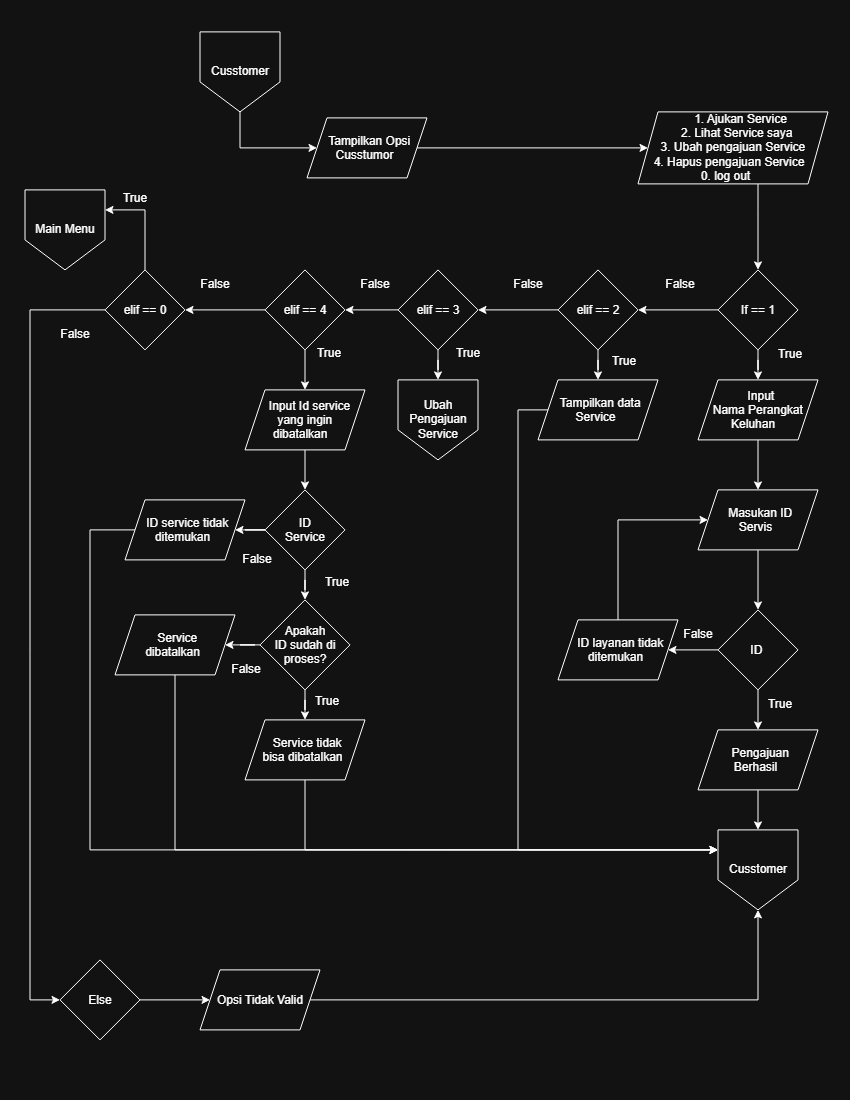

The diagram above was exported from draw.io. Its source (the exported page's mxGraphModel, read from the mxfile embedded in the PNG):
<mxGraphModel dx="1900" dy="873" grid="1" gridSize="10" guides="1" tooltips="1" connect="1" arrows="1" fold="1" page="1" pageScale="1" pageWidth="850" pageHeight="1100" math="0" shadow="0">
  <root>
    <mxCell id="0" />
    <mxCell id="1" parent="0" />
    <mxCell id="VMaboBDI1p3D4mngkCJA-3" edge="1" parent="1" source="VMaboBDI1p3D4mngkCJA-1" style="edgeStyle=orthogonalEdgeStyle;rounded=0;orthogonalLoop=1;jettySize=auto;html=1;" target="VMaboBDI1p3D4mngkCJA-2" value="">
      <mxGeometry relative="1" as="geometry">
        <Array as="points">
          <mxPoint x="240" y="148" />
        </Array>
      </mxGeometry>
    </mxCell>
    <mxCell id="VMaboBDI1p3D4mngkCJA-1" parent="1" style="shape=offPageConnector;whiteSpace=wrap;html=1;" value="Cusstomer" vertex="1">
      <mxGeometry height="80" width="80" x="200" y="32" as="geometry" />
    </mxCell>
    <mxCell id="VMaboBDI1p3D4mngkCJA-5" edge="1" parent="1" source="VMaboBDI1p3D4mngkCJA-2" style="edgeStyle=orthogonalEdgeStyle;rounded=0;orthogonalLoop=1;jettySize=auto;html=1;" target="VMaboBDI1p3D4mngkCJA-4" value="">
      <mxGeometry relative="1" as="geometry" />
    </mxCell>
    <mxCell id="VMaboBDI1p3D4mngkCJA-2" parent="1" style="shape=parallelogram;perimeter=parallelogramPerimeter;whiteSpace=wrap;html=1;shapeInside=1;fixedSize=1;" value="Tampilkan Opsi Cusstumor" vertex="1">
      <mxGeometry height="60" width="120" x="307" y="118" as="geometry" />
    </mxCell>
    <mxCell id="VMaboBDI1p3D4mngkCJA-7" edge="1" parent="1" source="VMaboBDI1p3D4mngkCJA-4" style="edgeStyle=orthogonalEdgeStyle;rounded=0;orthogonalLoop=1;jettySize=auto;html=1;entryX=0.5;entryY=0;entryDx=0;entryDy=0;" target="VMaboBDI1p3D4mngkCJA-6" value="">
      <mxGeometry relative="1" as="geometry">
        <Array as="points">
          <mxPoint x="758" y="210" />
          <mxPoint x="758" y="210" />
        </Array>
        <mxPoint x="688" y="270" as="targetPoint" />
      </mxGeometry>
    </mxCell>
    <mxCell id="VMaboBDI1p3D4mngkCJA-4" parent="1" style="shape=parallelogram;perimeter=parallelogramPerimeter;whiteSpace=wrap;html=1;shapeInside=1;fixedSize=1;" value="1. Ajukan Service&lt;br&gt;&lt;div&gt;2. Lihat Service saya&lt;br&gt;3. Ubah pengajuan Service&lt;br&gt;4. Hapus pengajuan Service&lt;br&gt;0. log out&lt;/div&gt;" vertex="1">
      <mxGeometry height="72" width="190" x="638" y="112" as="geometry" />
    </mxCell>
    <mxCell id="VMaboBDI1p3D4mngkCJA-9" edge="1" parent="1" source="VMaboBDI1p3D4mngkCJA-6" style="edgeStyle=orthogonalEdgeStyle;rounded=0;orthogonalLoop=1;jettySize=auto;html=1;" target="VMaboBDI1p3D4mngkCJA-8" value="">
      <mxGeometry relative="1" as="geometry" />
    </mxCell>
    <mxCell id="VMaboBDI1p3D4mngkCJA-24" edge="1" parent="1" source="VMaboBDI1p3D4mngkCJA-6" style="edgeStyle=orthogonalEdgeStyle;rounded=0;orthogonalLoop=1;jettySize=auto;html=1;" target="VMaboBDI1p3D4mngkCJA-23" value="">
      <mxGeometry relative="1" as="geometry" />
    </mxCell>
    <mxCell id="VMaboBDI1p3D4mngkCJA-6" parent="1" style="rhombus;whiteSpace=wrap;html=1;shapeInside=1;" value="If == 1" vertex="1">
      <mxGeometry height="80" width="80" x="718" y="270" as="geometry" />
    </mxCell>
    <mxCell id="VMaboBDI1p3D4mngkCJA-11" edge="1" parent="1" source="VMaboBDI1p3D4mngkCJA-8" style="edgeStyle=orthogonalEdgeStyle;rounded=0;orthogonalLoop=1;jettySize=auto;html=1;" target="VMaboBDI1p3D4mngkCJA-10" value="">
      <mxGeometry relative="1" as="geometry" />
    </mxCell>
    <mxCell id="VMaboBDI1p3D4mngkCJA-8" parent="1" style="shape=parallelogram;perimeter=parallelogramPerimeter;whiteSpace=wrap;html=1;shapeInside=1;fixedSize=1;" value="Input&amp;nbsp;&lt;br&gt;Nama Perangkat&lt;br&gt;Keluhan" vertex="1">
      <mxGeometry height="60" width="120" x="698" y="380" as="geometry" />
    </mxCell>
    <mxCell id="VMaboBDI1p3D4mngkCJA-14" edge="1" parent="1" source="VMaboBDI1p3D4mngkCJA-10" style="edgeStyle=orthogonalEdgeStyle;rounded=0;orthogonalLoop=1;jettySize=auto;html=1;" target="VMaboBDI1p3D4mngkCJA-13" value="">
      <mxGeometry relative="1" as="geometry" />
    </mxCell>
    <mxCell id="VMaboBDI1p3D4mngkCJA-10" parent="1" style="shape=parallelogram;perimeter=parallelogramPerimeter;whiteSpace=wrap;html=1;shapeInside=1;fixedSize=1;" value="Masukan ID Servis" vertex="1">
      <mxGeometry height="60" width="120" x="698" y="490" as="geometry" />
    </mxCell>
    <mxCell id="VMaboBDI1p3D4mngkCJA-12" edge="1" parent="1" source="VMaboBDI1p3D4mngkCJA-10" style="edgeStyle=orthogonalEdgeStyle;rounded=0;orthogonalLoop=1;jettySize=auto;html=1;innerLoopWaypoints=1;exitX=0.5;exitY=1;exitDx=0;exitDy=0;" target="VMaboBDI1p3D4mngkCJA-10">
      <mxGeometry relative="1" as="geometry" />
    </mxCell>
    <mxCell id="VMaboBDI1p3D4mngkCJA-16" edge="1" parent="1" source="VMaboBDI1p3D4mngkCJA-13" style="edgeStyle=orthogonalEdgeStyle;rounded=0;orthogonalLoop=1;jettySize=auto;html=1;" target="VMaboBDI1p3D4mngkCJA-15" value="">
      <mxGeometry relative="1" as="geometry" />
    </mxCell>
    <mxCell id="VMaboBDI1p3D4mngkCJA-20" edge="1" parent="1" source="VMaboBDI1p3D4mngkCJA-13" style="edgeStyle=orthogonalEdgeStyle;rounded=0;orthogonalLoop=1;jettySize=auto;html=1;" target="VMaboBDI1p3D4mngkCJA-19" value="">
      <mxGeometry relative="1" as="geometry" />
    </mxCell>
    <mxCell id="VMaboBDI1p3D4mngkCJA-13" parent="1" style="rhombus;whiteSpace=wrap;html=1;shapeInside=1;" value="ID&amp;nbsp;" vertex="1">
      <mxGeometry height="80" width="80" x="718" y="610" as="geometry" />
    </mxCell>
    <mxCell id="VMaboBDI1p3D4mngkCJA-17" edge="1" parent="1" source="VMaboBDI1p3D4mngkCJA-15" style="edgeStyle=orthogonalEdgeStyle;rounded=0;orthogonalLoop=1;jettySize=auto;html=1;exitX=0.5;exitY=0;exitDx=0;exitDy=0;entryX=0;entryY=0.5;entryDx=0;entryDy=0;" target="VMaboBDI1p3D4mngkCJA-10">
      <mxGeometry relative="1" as="geometry">
        <Array as="points">
          <mxPoint x="618" y="520" />
        </Array>
        <mxPoint x="598.2857142857142" y="510" as="targetPoint" />
      </mxGeometry>
    </mxCell>
    <mxCell id="VMaboBDI1p3D4mngkCJA-15" parent="1" style="shape=parallelogram;perimeter=parallelogramPerimeter;whiteSpace=wrap;html=1;shapeInside=1;fixedSize=1;" value="ID layanan tidak ditemukan" vertex="1">
      <mxGeometry height="60" width="120" x="558" y="620" as="geometry" />
    </mxCell>
    <mxCell id="VMaboBDI1p3D4mngkCJA-18" parent="1" style="text;html=1;whiteSpace=wrap;strokeColor=none;fillColor=none;align=center;verticalAlign=middle;rounded=0;" value="False" vertex="1">
      <mxGeometry height="30" width="60" x="668" y="620" as="geometry" />
    </mxCell>
    <mxCell id="VMaboBDI1p3D4mngkCJA-22" edge="1" parent="1" source="VMaboBDI1p3D4mngkCJA-19" style="edgeStyle=orthogonalEdgeStyle;rounded=0;orthogonalLoop=1;jettySize=auto;html=1;" target="VMaboBDI1p3D4mngkCJA-21" value="">
      <mxGeometry relative="1" as="geometry" />
    </mxCell>
    <mxCell id="VMaboBDI1p3D4mngkCJA-19" parent="1" style="shape=parallelogram;perimeter=parallelogramPerimeter;whiteSpace=wrap;html=1;shapeInside=1;fixedSize=1;" value="Pengajuan Berhasil" vertex="1">
      <mxGeometry height="60" width="120" x="698" y="730" as="geometry" />
    </mxCell>
    <mxCell id="VMaboBDI1p3D4mngkCJA-21" parent="1" style="shape=offPageConnector;whiteSpace=wrap;html=1;" value="Cusstomer" vertex="1">
      <mxGeometry height="80" width="80" x="718" y="830" as="geometry" />
    </mxCell>
    <mxCell id="VMaboBDI1p3D4mngkCJA-26" edge="1" parent="1" source="VMaboBDI1p3D4mngkCJA-23" style="edgeStyle=orthogonalEdgeStyle;rounded=0;orthogonalLoop=1;jettySize=auto;html=1;" target="VMaboBDI1p3D4mngkCJA-25" value="">
      <mxGeometry relative="1" as="geometry" />
    </mxCell>
    <mxCell id="VMaboBDI1p3D4mngkCJA-29" edge="1" parent="1" source="VMaboBDI1p3D4mngkCJA-23" style="edgeStyle=orthogonalEdgeStyle;rounded=0;orthogonalLoop=1;jettySize=auto;html=1;" target="VMaboBDI1p3D4mngkCJA-28" value="">
      <mxGeometry relative="1" as="geometry" />
    </mxCell>
    <mxCell id="VMaboBDI1p3D4mngkCJA-23" parent="1" style="rhombus;whiteSpace=wrap;html=1;shapeInside=1;" value="elif == 2" vertex="1">
      <mxGeometry height="80" width="80" x="558" y="270" as="geometry" />
    </mxCell>
    <mxCell id="VMaboBDI1p3D4mngkCJA-27" edge="1" parent="1" source="VMaboBDI1p3D4mngkCJA-25" style="edgeStyle=orthogonalEdgeStyle;rounded=0;orthogonalLoop=1;jettySize=auto;html=1;exitX=0.5;exitY=1;exitDx=0;exitDy=0;entryX=0;entryY=0.25;entryDx=0;entryDy=0;" target="VMaboBDI1p3D4mngkCJA-21">
      <mxGeometry relative="1" as="geometry">
        <Array as="points">
          <mxPoint x="598" y="410" />
          <mxPoint x="518" y="410" />
          <mxPoint x="518" y="850" />
        </Array>
      </mxGeometry>
    </mxCell>
    <mxCell id="VMaboBDI1p3D4mngkCJA-25" parent="1" style="shape=parallelogram;perimeter=parallelogramPerimeter;whiteSpace=wrap;html=1;shapeInside=1;fixedSize=1;" value="Tampilkan data Service" vertex="1">
      <mxGeometry height="60" width="120" x="538" y="380" as="geometry" />
    </mxCell>
    <mxCell id="VMaboBDI1p3D4mngkCJA-49" edge="1" parent="1" source="VMaboBDI1p3D4mngkCJA-28" style="edgeStyle=orthogonalEdgeStyle;rounded=0;orthogonalLoop=1;jettySize=auto;html=1;" target="VMaboBDI1p3D4mngkCJA-48" value="">
      <mxGeometry relative="1" as="geometry" />
    </mxCell>
    <mxCell id="WC4kO2jYcrP82IJWeG-Y-2" edge="1" parent="1" source="VMaboBDI1p3D4mngkCJA-28" style="edgeStyle=orthogonalEdgeStyle;rounded=0;orthogonalLoop=1;jettySize=auto;html=1;" target="_rXhWtzD6EnhH3NuOP91-3" value="">
      <mxGeometry relative="1" as="geometry" />
    </mxCell>
    <mxCell id="VMaboBDI1p3D4mngkCJA-28" parent="1" style="rhombus;whiteSpace=wrap;html=1;shapeInside=1;" value="elif == 3" vertex="1">
      <mxGeometry height="80" width="80" x="398" y="270" as="geometry" />
    </mxCell>
    <mxCell id="VMaboBDI1p3D4mngkCJA-48" parent="1" style="shape=offPageConnector;whiteSpace=wrap;html=1;direction=east;" value="Ubah Pengajuan Service" vertex="1">
      <mxGeometry height="80" width="80" x="398" y="380" as="geometry" />
    </mxCell>
    <mxCell id="_rXhWtzD6EnhH3NuOP91-1" edge="1" parent="1" source="_rXhWtzD6EnhH3NuOP91-3" style="edgeStyle=orthogonalEdgeStyle;rounded=0;orthogonalLoop=1;jettySize=auto;html=1;" target="_rXhWtzD6EnhH3NuOP91-5" value="">
      <mxGeometry relative="1" as="geometry" />
    </mxCell>
    <mxCell id="_rXhWtzD6EnhH3NuOP91-2" edge="1" parent="1" source="_rXhWtzD6EnhH3NuOP91-3" style="edgeStyle=orthogonalEdgeStyle;rounded=0;orthogonalLoop=1;jettySize=auto;html=1;" target="_rXhWtzD6EnhH3NuOP91-19" value="">
      <mxGeometry relative="1" as="geometry" />
    </mxCell>
    <mxCell id="_rXhWtzD6EnhH3NuOP91-3" parent="1" style="rhombus;whiteSpace=wrap;html=1;shapeInside=1;" value="elif == 4" vertex="1">
      <mxGeometry height="80" width="80" x="265" y="270" as="geometry" />
    </mxCell>
    <mxCell id="_rXhWtzD6EnhH3NuOP91-4" edge="1" parent="1" source="_rXhWtzD6EnhH3NuOP91-5" style="edgeStyle=orthogonalEdgeStyle;rounded=0;orthogonalLoop=1;jettySize=auto;html=1;" target="_rXhWtzD6EnhH3NuOP91-8" value="">
      <mxGeometry relative="1" as="geometry" />
    </mxCell>
    <mxCell id="_rXhWtzD6EnhH3NuOP91-5" parent="1" style="shape=parallelogram;perimeter=parallelogramPerimeter;whiteSpace=wrap;html=1;shapeInside=1;fixedSize=1;" value="Input Id service yang ingin dibatalkan" vertex="1">
      <mxGeometry height="60" width="120" x="245" y="390" as="geometry" />
    </mxCell>
    <mxCell id="_rXhWtzD6EnhH3NuOP91-6" edge="1" parent="1" source="_rXhWtzD6EnhH3NuOP91-8" style="edgeStyle=orthogonalEdgeStyle;rounded=0;orthogonalLoop=1;jettySize=auto;html=1;" target="_rXhWtzD6EnhH3NuOP91-9" value="">
      <mxGeometry relative="1" as="geometry" />
    </mxCell>
    <mxCell id="_rXhWtzD6EnhH3NuOP91-7" edge="1" parent="1" source="_rXhWtzD6EnhH3NuOP91-8" style="edgeStyle=orthogonalEdgeStyle;rounded=0;orthogonalLoop=1;jettySize=auto;html=1;" target="_rXhWtzD6EnhH3NuOP91-12" value="">
      <mxGeometry relative="1" as="geometry" />
    </mxCell>
    <mxCell id="_rXhWtzD6EnhH3NuOP91-8" parent="1" style="rhombus;whiteSpace=wrap;html=1;shapeInside=1;" value="ID Service" vertex="1">
      <mxGeometry height="80" width="80" x="265" y="490" as="geometry" />
    </mxCell>
    <mxCell id="jz6ZsVlhA1rfRSIueE2Y-4" edge="1" parent="1" source="_rXhWtzD6EnhH3NuOP91-9" style="edgeStyle=orthogonalEdgeStyle;rounded=0;orthogonalLoop=1;jettySize=auto;html=1;exitX=0;exitY=0.5;exitDx=0;exitDy=0;entryX=0;entryY=0.25;entryDx=0;entryDy=0;" target="VMaboBDI1p3D4mngkCJA-21">
      <mxGeometry relative="1" as="geometry">
        <Array as="points">
          <mxPoint x="90" y="530" />
          <mxPoint x="90" y="850" />
        </Array>
      </mxGeometry>
    </mxCell>
    <mxCell id="_rXhWtzD6EnhH3NuOP91-9" parent="1" style="shape=parallelogram;perimeter=parallelogramPerimeter;whiteSpace=wrap;html=1;shapeInside=1;fixedSize=1;" value="ID service tidak ditemukan" vertex="1">
      <mxGeometry height="60" width="120" x="125" y="500" as="geometry" />
    </mxCell>
    <mxCell id="_rXhWtzD6EnhH3NuOP91-10" edge="1" parent="1" source="_rXhWtzD6EnhH3NuOP91-12" style="edgeStyle=orthogonalEdgeStyle;rounded=0;orthogonalLoop=1;jettySize=auto;html=1;" target="_rXhWtzD6EnhH3NuOP91-13" value="">
      <mxGeometry relative="1" as="geometry" />
    </mxCell>
    <mxCell id="_rXhWtzD6EnhH3NuOP91-11" edge="1" parent="1" source="_rXhWtzD6EnhH3NuOP91-12" style="edgeStyle=orthogonalEdgeStyle;rounded=0;orthogonalLoop=1;jettySize=auto;html=1;" target="_rXhWtzD6EnhH3NuOP91-14" value="">
      <mxGeometry relative="1" as="geometry" />
    </mxCell>
    <mxCell id="_rXhWtzD6EnhH3NuOP91-12" parent="1" style="rhombus;whiteSpace=wrap;html=1;shapeInside=1;" value="Apakah ID sudah di proses?" vertex="1">
      <mxGeometry height="90" width="90" x="260" y="600" as="geometry" />
    </mxCell>
    <mxCell id="jz6ZsVlhA1rfRSIueE2Y-5" edge="1" parent="1" source="_rXhWtzD6EnhH3NuOP91-13" style="edgeStyle=orthogonalEdgeStyle;rounded=0;orthogonalLoop=1;jettySize=auto;html=1;exitX=0.5;exitY=1;exitDx=0;exitDy=0;entryX=0;entryY=0.25;entryDx=0;entryDy=0;" target="VMaboBDI1p3D4mngkCJA-21">
      <mxGeometry relative="1" as="geometry" />
    </mxCell>
    <mxCell id="_rXhWtzD6EnhH3NuOP91-13" parent="1" style="shape=parallelogram;perimeter=parallelogramPerimeter;whiteSpace=wrap;html=1;shapeInside=1;fixedSize=1;" value="Service tidak bisa dibatalkan" vertex="1">
      <mxGeometry height="60" width="120" x="245" y="720" as="geometry" />
    </mxCell>
    <mxCell id="jz6ZsVlhA1rfRSIueE2Y-6" edge="1" parent="1" source="_rXhWtzD6EnhH3NuOP91-14" style="edgeStyle=orthogonalEdgeStyle;rounded=0;orthogonalLoop=1;jettySize=auto;html=1;exitX=0.5;exitY=1;exitDx=0;exitDy=0;entryX=0;entryY=0.25;entryDx=0;entryDy=0;" target="VMaboBDI1p3D4mngkCJA-21">
      <mxGeometry relative="1" as="geometry" />
    </mxCell>
    <mxCell id="_rXhWtzD6EnhH3NuOP91-14" parent="1" style="shape=parallelogram;perimeter=parallelogramPerimeter;whiteSpace=wrap;html=1;shapeInside=1;fixedSize=1;" value="Service dibatalkan" vertex="1">
      <mxGeometry height="60" width="120" x="115" y="615" as="geometry" />
    </mxCell>
    <mxCell id="_rXhWtzD6EnhH3NuOP91-15" parent="1" style="text;html=1;whiteSpace=wrap;strokeColor=none;fillColor=none;align=center;verticalAlign=middle;rounded=0;" value="True" vertex="1">
      <mxGeometry height="30" width="60" x="297" y="687" as="geometry" />
    </mxCell>
    <mxCell id="_rXhWtzD6EnhH3NuOP91-16" parent="1" style="text;html=1;whiteSpace=wrap;strokeColor=none;fillColor=none;align=center;verticalAlign=middle;rounded=0;" value="False" vertex="1">
      <mxGeometry height="30" width="60" x="216" y="655" as="geometry" />
    </mxCell>
    <mxCell id="_rXhWtzD6EnhH3NuOP91-17" parent="1" style="text;html=1;whiteSpace=wrap;strokeColor=none;fillColor=none;align=center;verticalAlign=middle;rounded=0;" value="False" vertex="1">
      <mxGeometry height="30" width="60" x="227" y="545" as="geometry" />
    </mxCell>
    <mxCell id="_rXhWtzD6EnhH3NuOP91-18" parent="1" style="text;html=1;whiteSpace=wrap;strokeColor=none;fillColor=none;align=center;verticalAlign=middle;rounded=0;" value="True" vertex="1">
      <mxGeometry height="30" width="60" x="307" y="568" as="geometry" />
    </mxCell>
    <mxCell id="jz6ZsVlhA1rfRSIueE2Y-10" edge="1" parent="1" source="_rXhWtzD6EnhH3NuOP91-19" style="edgeStyle=orthogonalEdgeStyle;rounded=0;orthogonalLoop=1;jettySize=auto;html=1;exitX=0.5;exitY=0;exitDx=0;exitDy=0;entryX=1;entryY=0.25;entryDx=0;entryDy=0;" target="jz6ZsVlhA1rfRSIueE2Y-1">
      <mxGeometry relative="1" as="geometry" />
    </mxCell>
    <mxCell id="jz6ZsVlhA1rfRSIueE2Y-12" edge="1" parent="1" source="_rXhWtzD6EnhH3NuOP91-19" style="edgeStyle=orthogonalEdgeStyle;rounded=0;orthogonalLoop=1;jettySize=auto;html=1;" target="jz6ZsVlhA1rfRSIueE2Y-11" value="">
      <mxGeometry relative="1" as="geometry">
        <Array as="points">
          <mxPoint x="30" y="310.03" />
        </Array>
      </mxGeometry>
    </mxCell>
    <mxCell id="_rXhWtzD6EnhH3NuOP91-19" parent="1" style="rhombus;whiteSpace=wrap;html=1;shapeInside=1;" value="elif == 0" vertex="1">
      <mxGeometry height="80" width="80" x="105" y="270" as="geometry" />
    </mxCell>
    <mxCell id="jz6ZsVlhA1rfRSIueE2Y-1" parent="1" style="shape=offPageConnector;whiteSpace=wrap;html=1;" value="Main Menu" vertex="1">
      <mxGeometry height="80" width="80" x="25" y="190" as="geometry" />
    </mxCell>
    <mxCell id="jz6ZsVlhA1rfRSIueE2Y-25" edge="1" parent="1" source="jz6ZsVlhA1rfRSIueE2Y-11" style="edgeStyle=orthogonalEdgeStyle;rounded=0;orthogonalLoop=1;jettySize=auto;html=1;" target="jz6ZsVlhA1rfRSIueE2Y-24" value="">
      <mxGeometry relative="1" as="geometry" />
    </mxCell>
    <mxCell id="jz6ZsVlhA1rfRSIueE2Y-11" parent="1" style="rhombus;whiteSpace=wrap;html=1;shapeInside=1;" value="Else" vertex="1">
      <mxGeometry height="80" width="80" x="60" y="960" as="geometry" />
    </mxCell>
    <mxCell id="jz6ZsVlhA1rfRSIueE2Y-13" parent="1" style="text;html=1;whiteSpace=wrap;strokeColor=none;fillColor=none;align=center;verticalAlign=middle;rounded=0;" value="True" vertex="1">
      <mxGeometry height="30" width="60" x="760" y="340" as="geometry" />
    </mxCell>
    <mxCell id="jz6ZsVlhA1rfRSIueE2Y-14" parent="1" style="text;html=1;whiteSpace=wrap;strokeColor=none;fillColor=none;align=center;verticalAlign=middle;rounded=0;" value="True" vertex="1">
      <mxGeometry height="30" width="60" x="594" y="347" as="geometry" />
    </mxCell>
    <mxCell id="jz6ZsVlhA1rfRSIueE2Y-15" parent="1" style="text;html=1;whiteSpace=wrap;strokeColor=none;fillColor=none;align=center;verticalAlign=middle;rounded=0;" value="True" vertex="1">
      <mxGeometry height="30" width="60" x="438" y="339" as="geometry" />
    </mxCell>
    <mxCell id="jz6ZsVlhA1rfRSIueE2Y-16" parent="1" style="text;html=1;whiteSpace=wrap;strokeColor=none;fillColor=none;align=center;verticalAlign=middle;rounded=0;" value="True" vertex="1">
      <mxGeometry height="30" width="60" x="299" y="339" as="geometry" />
    </mxCell>
    <mxCell id="jz6ZsVlhA1rfRSIueE2Y-17" parent="1" style="text;html=1;whiteSpace=wrap;strokeColor=none;fillColor=none;align=center;verticalAlign=middle;rounded=0;" value="True" vertex="1">
      <mxGeometry height="30" width="60" x="105" y="184" as="geometry" />
    </mxCell>
    <mxCell id="jz6ZsVlhA1rfRSIueE2Y-18" parent="1" style="text;html=1;whiteSpace=wrap;strokeColor=none;fillColor=none;align=center;verticalAlign=middle;rounded=0;" value="False" vertex="1">
      <mxGeometry height="30" width="60" x="650" y="270" as="geometry" />
    </mxCell>
    <mxCell id="jz6ZsVlhA1rfRSIueE2Y-19" parent="1" style="text;html=1;whiteSpace=wrap;strokeColor=none;fillColor=none;align=center;verticalAlign=middle;rounded=0;" value="False" vertex="1">
      <mxGeometry height="30" width="60" x="498" y="270" as="geometry" />
    </mxCell>
    <mxCell id="jz6ZsVlhA1rfRSIueE2Y-20" parent="1" style="text;html=1;whiteSpace=wrap;strokeColor=none;fillColor=none;align=center;verticalAlign=middle;rounded=0;" value="False" vertex="1">
      <mxGeometry height="30" width="60" x="345" y="270" as="geometry" />
    </mxCell>
    <mxCell id="jz6ZsVlhA1rfRSIueE2Y-21" parent="1" style="text;html=1;whiteSpace=wrap;strokeColor=none;fillColor=none;align=center;verticalAlign=middle;rounded=0;" value="False" vertex="1">
      <mxGeometry height="30" width="60" x="185" y="270" as="geometry" />
    </mxCell>
    <mxCell id="jz6ZsVlhA1rfRSIueE2Y-22" parent="1" style="text;html=1;whiteSpace=wrap;strokeColor=none;fillColor=none;align=center;verticalAlign=middle;rounded=0;" value="False" vertex="1">
      <mxGeometry height="30" width="60" x="45" y="320" as="geometry" />
    </mxCell>
    <mxCell id="jz6ZsVlhA1rfRSIueE2Y-23" parent="1" style="text;html=1;whiteSpace=wrap;strokeColor=none;fillColor=none;align=center;verticalAlign=middle;rounded=0;" value="True" vertex="1">
      <mxGeometry height="30" width="60" x="750" y="690" as="geometry" />
    </mxCell>
    <mxCell id="jz6ZsVlhA1rfRSIueE2Y-26" edge="1" parent="1" source="jz6ZsVlhA1rfRSIueE2Y-24" style="edgeStyle=orthogonalEdgeStyle;rounded=0;orthogonalLoop=1;jettySize=auto;html=1;exitX=1;exitY=0.5;exitDx=0;exitDy=0;entryX=0.5;entryY=1;entryDx=0;entryDy=0;" target="VMaboBDI1p3D4mngkCJA-21">
      <mxGeometry relative="1" as="geometry" />
    </mxCell>
    <mxCell id="jz6ZsVlhA1rfRSIueE2Y-24" parent="1" style="shape=parallelogram;perimeter=parallelogramPerimeter;whiteSpace=wrap;html=1;shapeInside=1;fixedSize=1;" value="Opsi Tidak Valid" vertex="1">
      <mxGeometry height="60" width="120" x="200" y="970" as="geometry" />
    </mxCell>
  </root>
</mxGraphModel>